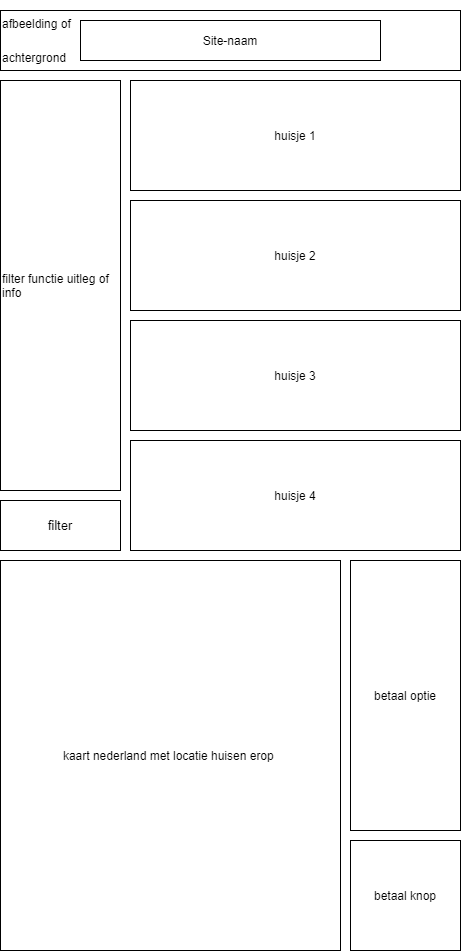

The diagram above was exported from draw.io. Its source (the exported page's mxGraphModel, read from the mxfile embedded in the PNG):
<mxGraphModel dx="734" dy="575" grid="1" gridSize="10" guides="1" tooltips="1" connect="1" arrows="1" fold="1" page="1" pageScale="1" pageWidth="827" pageHeight="1169" math="0" shadow="0">
  <root>
    <mxCell id="0" />
    <mxCell id="1" parent="0" />
    <mxCell id="2" value="&lt;p style=&quot;line-height: 190%&quot;&gt;afbeelding of&lt;/p&gt;&lt;p style=&quot;line-height: 190%&quot;&gt;achtergrond&lt;/p&gt;" style="whiteSpace=wrap;html=1;align=left;" parent="1" vertex="1">
      <mxGeometry x="40" y="40" width="460" height="60" as="geometry" />
    </mxCell>
    <mxCell id="3" value="Site-naam" style="whiteSpace=wrap;html=1;" parent="1" vertex="1">
      <mxGeometry x="120" y="50" width="300" height="40" as="geometry" />
    </mxCell>
    <mxCell id="4" value="huisje 3&lt;br&gt;" style="whiteSpace=wrap;html=1;" parent="1" vertex="1">
      <mxGeometry x="170" y="350" width="330" height="110" as="geometry" />
    </mxCell>
    <mxCell id="7" value="huisje 1" style="whiteSpace=wrap;html=1;" parent="1" vertex="1">
      <mxGeometry x="170" y="110" width="330" height="110" as="geometry" />
    </mxCell>
    <mxCell id="8" value="huisje 4" style="whiteSpace=wrap;html=1;" parent="1" vertex="1">
      <mxGeometry x="170" y="470" width="330" height="110" as="geometry" />
    </mxCell>
    <mxCell id="9" value="huisje 2" style="whiteSpace=wrap;html=1;" parent="1" vertex="1">
      <mxGeometry x="170" y="230" width="330" height="110" as="geometry" />
    </mxCell>
    <mxCell id="10" value="betaal knop" style="whiteSpace=wrap;html=1;align=center;" parent="1" vertex="1">
      <mxGeometry x="390" y="870" width="110" height="110" as="geometry" />
    </mxCell>
    <mxCell id="15" value="filter functie uitleg of&amp;nbsp; info&amp;nbsp;" style="whiteSpace=wrap;html=1;align=left;" parent="1" vertex="1">
      <mxGeometry x="40" y="110" width="120" height="410" as="geometry" />
    </mxCell>
    <mxCell id="16" value="&lt;span style=&quot;font-size: 13px&quot;&gt;filter&lt;/span&gt;" style="whiteSpace=wrap;html=1;" parent="1" vertex="1">
      <mxGeometry x="40" y="530" width="120" height="50" as="geometry" />
    </mxCell>
    <mxCell id="17" value="kaart nederland met locatie huisen erop&amp;nbsp;" style="whiteSpace=wrap;html=1;" parent="1" vertex="1">
      <mxGeometry x="40" y="590" width="340" height="390" as="geometry" />
    </mxCell>
    <mxCell id="18" value="betaal optie" style="whiteSpace=wrap;html=1;" vertex="1" parent="1">
      <mxGeometry x="390" y="590" width="110" height="270" as="geometry" />
    </mxCell>
  </root>
</mxGraphModel>